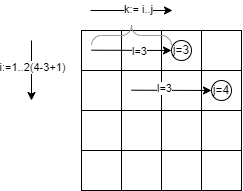

The diagram above was exported from draw.io. Its source (the exported page's mxGraphModel, read from the mxfile embedded in the PNG):
<mxGraphModel dx="627" dy="565" grid="1" gridSize="10" guides="1" tooltips="1" connect="1" arrows="1" fold="1" page="1" pageScale="1" pageWidth="850" pageHeight="1100" math="0" shadow="0">
  <root>
    <mxCell id="0" />
    <mxCell id="1" parent="0" />
    <mxCell id="IcVXdwAIOqt7uWlMImi9-1" value="" style="whiteSpace=wrap;html=1;aspect=fixed;" vertex="1" parent="1">
      <mxGeometry x="240" y="270" width="40" height="40" as="geometry" />
    </mxCell>
    <mxCell id="IcVXdwAIOqt7uWlMImi9-2" value="" style="whiteSpace=wrap;html=1;aspect=fixed;" vertex="1" parent="1">
      <mxGeometry x="280" y="270" width="40" height="40" as="geometry" />
    </mxCell>
    <mxCell id="IcVXdwAIOqt7uWlMImi9-3" value="" style="whiteSpace=wrap;html=1;aspect=fixed;" vertex="1" parent="1">
      <mxGeometry x="320" y="270" width="40" height="40" as="geometry" />
    </mxCell>
    <mxCell id="IcVXdwAIOqt7uWlMImi9-4" value="" style="whiteSpace=wrap;html=1;aspect=fixed;" vertex="1" parent="1">
      <mxGeometry x="360" y="270" width="40" height="40" as="geometry" />
    </mxCell>
    <mxCell id="IcVXdwAIOqt7uWlMImi9-5" value="" style="whiteSpace=wrap;html=1;aspect=fixed;" vertex="1" parent="1">
      <mxGeometry x="240" y="310" width="40" height="40" as="geometry" />
    </mxCell>
    <mxCell id="IcVXdwAIOqt7uWlMImi9-6" value="" style="whiteSpace=wrap;html=1;aspect=fixed;" vertex="1" parent="1">
      <mxGeometry x="280" y="310" width="40" height="40" as="geometry" />
    </mxCell>
    <mxCell id="IcVXdwAIOqt7uWlMImi9-7" value="" style="whiteSpace=wrap;html=1;aspect=fixed;" vertex="1" parent="1">
      <mxGeometry x="320" y="310" width="40" height="40" as="geometry" />
    </mxCell>
    <mxCell id="IcVXdwAIOqt7uWlMImi9-8" value="" style="whiteSpace=wrap;html=1;aspect=fixed;" vertex="1" parent="1">
      <mxGeometry x="360" y="310" width="40" height="40" as="geometry" />
    </mxCell>
    <mxCell id="IcVXdwAIOqt7uWlMImi9-9" value="" style="whiteSpace=wrap;html=1;aspect=fixed;" vertex="1" parent="1">
      <mxGeometry x="240" y="350" width="40" height="40" as="geometry" />
    </mxCell>
    <mxCell id="IcVXdwAIOqt7uWlMImi9-10" value="" style="whiteSpace=wrap;html=1;aspect=fixed;" vertex="1" parent="1">
      <mxGeometry x="280" y="350" width="40" height="40" as="geometry" />
    </mxCell>
    <mxCell id="IcVXdwAIOqt7uWlMImi9-11" value="" style="whiteSpace=wrap;html=1;aspect=fixed;" vertex="1" parent="1">
      <mxGeometry x="320" y="350" width="40" height="40" as="geometry" />
    </mxCell>
    <mxCell id="IcVXdwAIOqt7uWlMImi9-12" value="" style="whiteSpace=wrap;html=1;aspect=fixed;" vertex="1" parent="1">
      <mxGeometry x="360" y="350" width="40" height="40" as="geometry" />
    </mxCell>
    <mxCell id="IcVXdwAIOqt7uWlMImi9-13" value="" style="whiteSpace=wrap;html=1;aspect=fixed;" vertex="1" parent="1">
      <mxGeometry x="240" y="390" width="40" height="40" as="geometry" />
    </mxCell>
    <mxCell id="IcVXdwAIOqt7uWlMImi9-14" value="" style="whiteSpace=wrap;html=1;aspect=fixed;" vertex="1" parent="1">
      <mxGeometry x="280" y="390" width="40" height="40" as="geometry" />
    </mxCell>
    <mxCell id="IcVXdwAIOqt7uWlMImi9-15" value="" style="whiteSpace=wrap;html=1;aspect=fixed;" vertex="1" parent="1">
      <mxGeometry x="320" y="390" width="40" height="40" as="geometry" />
    </mxCell>
    <mxCell id="IcVXdwAIOqt7uWlMImi9-16" value="" style="whiteSpace=wrap;html=1;aspect=fixed;" vertex="1" parent="1">
      <mxGeometry x="360" y="390" width="40" height="40" as="geometry" />
    </mxCell>
    <mxCell id="IcVXdwAIOqt7uWlMImi9-21" value="" style="endArrow=classic;html=1;rounded=0;" edge="1" parent="1" source="IcVXdwAIOqt7uWlMImi9-27">
      <mxGeometry width="50" height="50" relative="1" as="geometry">
        <mxPoint x="250" y="289.71" as="sourcePoint" />
        <mxPoint x="350" y="289.71" as="targetPoint" />
      </mxGeometry>
    </mxCell>
    <mxCell id="IcVXdwAIOqt7uWlMImi9-23" value="" style="endArrow=classic;html=1;rounded=0;" edge="1" parent="1" source="IcVXdwAIOqt7uWlMImi9-30">
      <mxGeometry width="50" height="50" relative="1" as="geometry">
        <mxPoint x="290" y="329.71" as="sourcePoint" />
        <mxPoint x="390" y="329.71" as="targetPoint" />
      </mxGeometry>
    </mxCell>
    <mxCell id="IcVXdwAIOqt7uWlMImi9-25" value="" style="endArrow=classic;html=1;rounded=0;" edge="1" parent="1">
      <mxGeometry width="50" height="50" relative="1" as="geometry">
        <mxPoint x="190" y="280" as="sourcePoint" />
        <mxPoint x="190" y="340" as="targetPoint" />
      </mxGeometry>
    </mxCell>
    <mxCell id="IcVXdwAIOqt7uWlMImi9-26" value="i:=1..2(4-3+1)" style="edgeLabel;html=1;align=center;verticalAlign=middle;resizable=0;points=[];" vertex="1" connectable="0" parent="IcVXdwAIOqt7uWlMImi9-25">
      <mxGeometry x="-0.1095" y="1" relative="1" as="geometry">
        <mxPoint as="offset" />
      </mxGeometry>
    </mxCell>
    <mxCell id="IcVXdwAIOqt7uWlMImi9-31" value="" style="endArrow=classic;html=1;rounded=0;" edge="1" parent="1" target="IcVXdwAIOqt7uWlMImi9-30">
      <mxGeometry width="50" height="50" relative="1" as="geometry">
        <mxPoint x="290" y="329.71" as="sourcePoint" />
        <mxPoint x="390" y="329.71" as="targetPoint" />
      </mxGeometry>
    </mxCell>
    <mxCell id="IcVXdwAIOqt7uWlMImi9-35" value="l=3" style="edgeLabel;html=1;align=center;verticalAlign=middle;resizable=0;points=[];" vertex="1" connectable="0" parent="IcVXdwAIOqt7uWlMImi9-31">
      <mxGeometry x="-0.168" y="2" relative="1" as="geometry">
        <mxPoint as="offset" />
      </mxGeometry>
    </mxCell>
    <mxCell id="IcVXdwAIOqt7uWlMImi9-30" value="j=4" style="ellipse;whiteSpace=wrap;html=1;aspect=fixed;" vertex="1" parent="1">
      <mxGeometry x="370" y="320" width="20" height="20" as="geometry" />
    </mxCell>
    <mxCell id="IcVXdwAIOqt7uWlMImi9-33" value="" style="endArrow=classic;html=1;rounded=0;" edge="1" parent="1" target="IcVXdwAIOqt7uWlMImi9-27">
      <mxGeometry width="50" height="50" relative="1" as="geometry">
        <mxPoint x="250" y="289.71" as="sourcePoint" />
        <mxPoint x="350" y="289.71" as="targetPoint" />
      </mxGeometry>
    </mxCell>
    <mxCell id="IcVXdwAIOqt7uWlMImi9-36" value="l=3" style="edgeLabel;html=1;align=center;verticalAlign=middle;resizable=0;points=[];" vertex="1" connectable="0" parent="IcVXdwAIOqt7uWlMImi9-33">
      <mxGeometry x="0.1894" y="-1" relative="1" as="geometry">
        <mxPoint as="offset" />
      </mxGeometry>
    </mxCell>
    <mxCell id="IcVXdwAIOqt7uWlMImi9-27" value="j=3" style="ellipse;whiteSpace=wrap;html=1;aspect=fixed;" vertex="1" parent="1">
      <mxGeometry x="330" y="280" width="20" height="20" as="geometry" />
    </mxCell>
    <mxCell id="IcVXdwAIOqt7uWlMImi9-37" value="" style="verticalLabelPosition=bottom;shadow=0;dashed=0;align=center;html=1;verticalAlign=top;strokeWidth=1;shape=mxgraph.mockup.markup.curlyBrace;whiteSpace=wrap;strokeColor=#999999;" vertex="1" parent="1">
      <mxGeometry x="250" y="240" width="80" height="70" as="geometry" />
    </mxCell>
    <mxCell id="IcVXdwAIOqt7uWlMImi9-38" value="" style="endArrow=classic;html=1;rounded=0;" edge="1" parent="1">
      <mxGeometry width="50" height="50" relative="1" as="geometry">
        <mxPoint x="249" y="250" as="sourcePoint" />
        <mxPoint x="331" y="250" as="targetPoint" />
      </mxGeometry>
    </mxCell>
    <mxCell id="IcVXdwAIOqt7uWlMImi9-39" value="k:= i..j" style="edgeLabel;html=1;align=center;verticalAlign=middle;resizable=0;points=[];" vertex="1" connectable="0" parent="IcVXdwAIOqt7uWlMImi9-38">
      <mxGeometry x="0.1568" y="1" relative="1" as="geometry">
        <mxPoint as="offset" />
      </mxGeometry>
    </mxCell>
  </root>
</mxGraphModel>